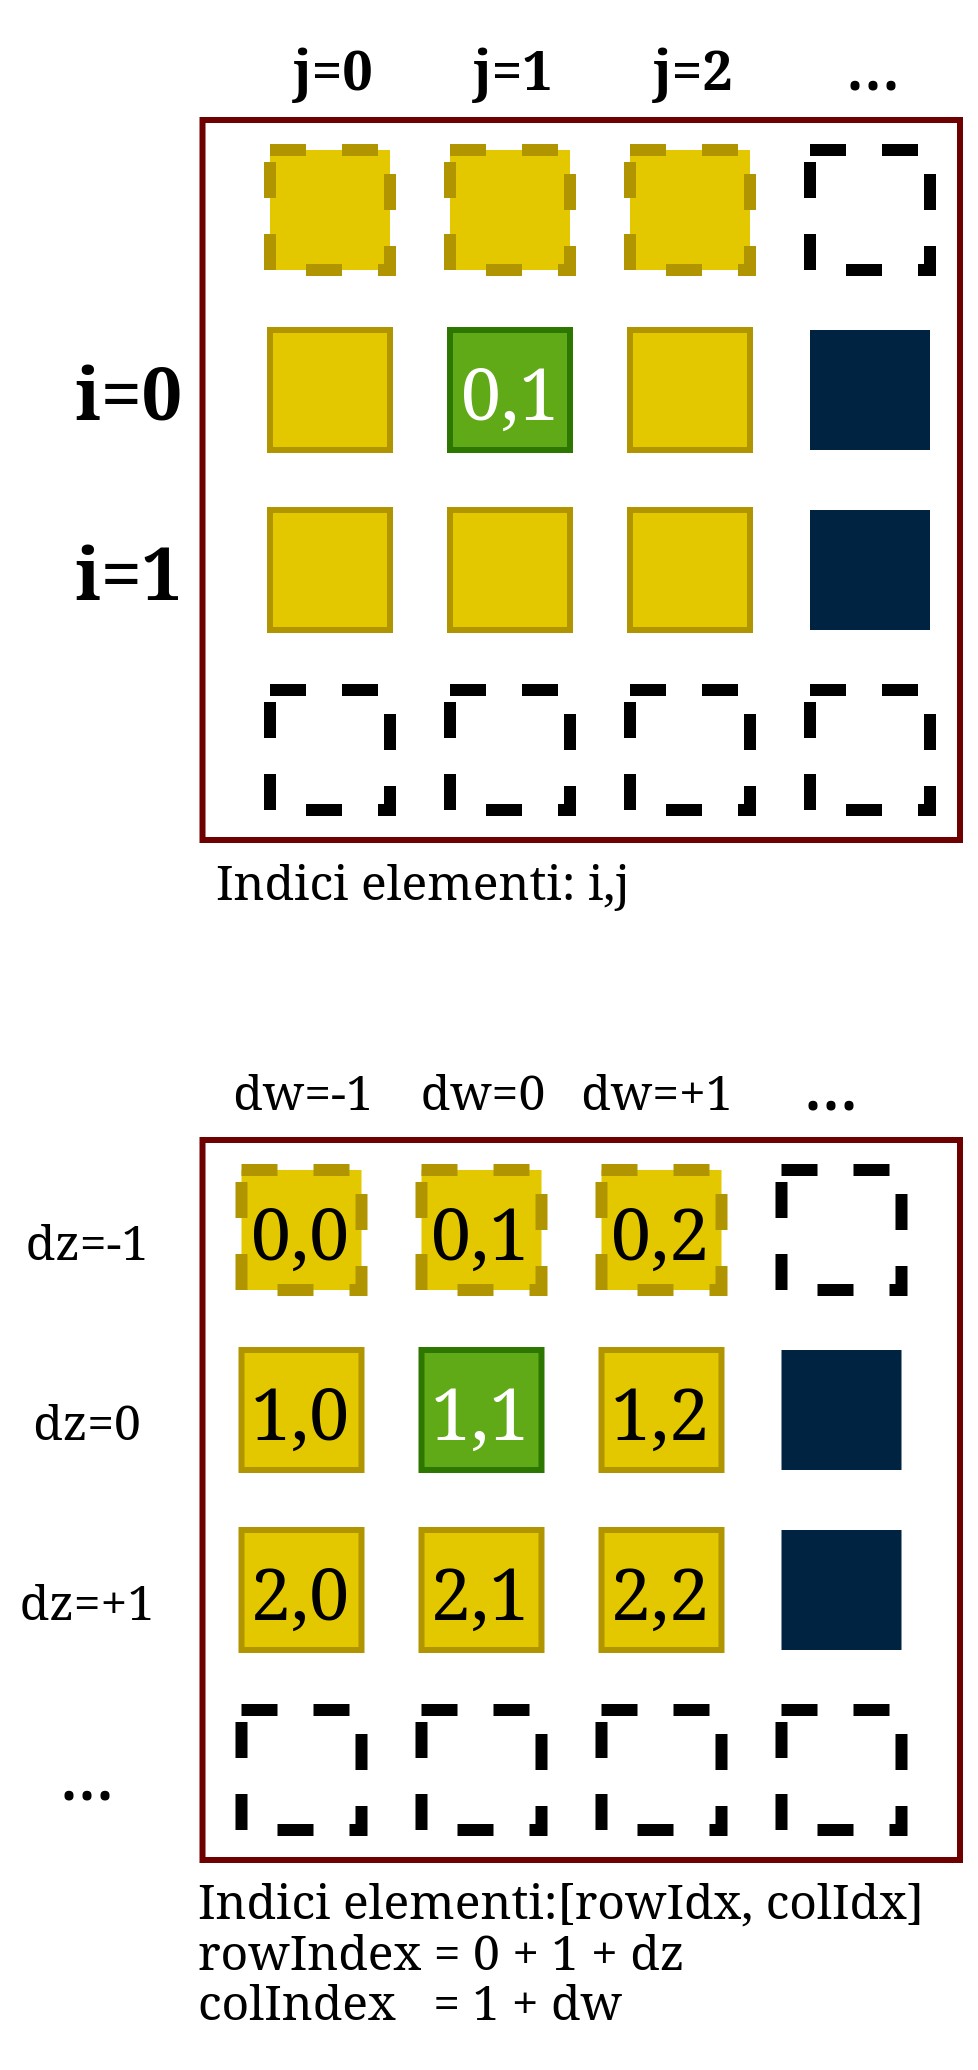

The diagram above was exported from draw.io. Its source (the exported page's mxGraphModel, read from the mxfile embedded in the PNG):
<mxGraphModel dx="167" dy="277" grid="1" gridSize="10" guides="1" tooltips="1" connect="1" arrows="1" fold="1" page="1" pageScale="1" pageWidth="160" pageHeight="90" math="0" shadow="0">
  <root>
    <mxCell id="3bI-ectDh4LSrjojBd_0-0" />
    <mxCell id="3bI-ectDh4LSrjojBd_0-1" parent="3bI-ectDh4LSrjojBd_0-0" />
    <mxCell id="3bI-ectDh4LSrjojBd_0-2" parent="3bI-ectDh4LSrjojBd_0-1" style="rounded=0;whiteSpace=wrap;html=1;fillColor=none;strokeColor=#6F0000;fontColor=#ffffff;fillOpacity=50;labelBackgroundColor=none;" value="" vertex="1">
      <mxGeometry height="120" width="126.25" x="670.75" y="140" as="geometry" />
    </mxCell>
    <mxCell id="3bI-ectDh4LSrjojBd_0-21" parent="3bI-ectDh4LSrjojBd_0-1" style="whiteSpace=wrap;html=1;aspect=fixed;fillColor=#e3c800;fontColor=#000000;strokeColor=#B09500;" value="" vertex="1">
      <mxGeometry height="20" width="20" x="682" y="175" as="geometry" />
    </mxCell>
    <mxCell id="3bI-ectDh4LSrjojBd_0-22" parent="3bI-ectDh4LSrjojBd_0-1" style="whiteSpace=wrap;html=1;aspect=fixed;fillColor=#60a917;fontColor=#ffffff;strokeColor=#2D7600;" value="0,1" vertex="1">
      <mxGeometry height="20" width="20" x="712" y="175" as="geometry" />
    </mxCell>
    <mxCell id="3bI-ectDh4LSrjojBd_0-23" parent="3bI-ectDh4LSrjojBd_0-1" style="whiteSpace=wrap;html=1;aspect=fixed;fillColor=#002341;fontColor=#ffffff;strokeColor=none;" value="" vertex="1">
      <mxGeometry height="20" width="20" x="772" y="175" as="geometry" />
    </mxCell>
    <mxCell id="3bI-ectDh4LSrjojBd_0-24" parent="3bI-ectDh4LSrjojBd_0-1" style="whiteSpace=wrap;html=1;aspect=fixed;fillColor=#e3c800;fontColor=#000000;strokeColor=#B09500;" value="" vertex="1">
      <mxGeometry height="20" width="20" x="742" y="175" as="geometry" />
    </mxCell>
    <mxCell id="3bI-ectDh4LSrjojBd_0-29" parent="3bI-ectDh4LSrjojBd_0-1" style="whiteSpace=wrap;html=1;aspect=fixed;fillColor=#e3c800;fontColor=#000000;strokeColor=#B09500;" value="" vertex="1">
      <mxGeometry height="20" width="20" x="682" y="205" as="geometry" />
    </mxCell>
    <mxCell id="3bI-ectDh4LSrjojBd_0-30" parent="3bI-ectDh4LSrjojBd_0-1" style="whiteSpace=wrap;html=1;aspect=fixed;fillColor=#e3c800;fontColor=#000000;strokeColor=#B09500;" value="" vertex="1">
      <mxGeometry height="20" width="20" x="712" y="205" as="geometry" />
    </mxCell>
    <mxCell id="3bI-ectDh4LSrjojBd_0-31" parent="3bI-ectDh4LSrjojBd_0-1" style="whiteSpace=wrap;html=1;aspect=fixed;fillColor=#002341;fontColor=#ffffff;strokeColor=none;" value="" vertex="1">
      <mxGeometry height="20" width="20" x="772" y="205" as="geometry" />
    </mxCell>
    <mxCell id="3bI-ectDh4LSrjojBd_0-32" parent="3bI-ectDh4LSrjojBd_0-1" style="whiteSpace=wrap;html=1;aspect=fixed;fillColor=#e3c800;fontColor=#000000;strokeColor=#B09500;" value="" vertex="1">
      <mxGeometry height="20" width="20" x="742" y="205" as="geometry" />
    </mxCell>
    <mxCell id="3bI-ectDh4LSrjojBd_0-37" parent="3bI-ectDh4LSrjojBd_0-1" style="whiteSpace=wrap;html=1;aspect=fixed;fillColor=#e3c800;fontColor=#000000;strokeColor=#B09500;strokeWidth=2;dashed=1;" value="" vertex="1">
      <mxGeometry height="20" width="20" x="682" y="145" as="geometry" />
    </mxCell>
    <mxCell id="3bI-ectDh4LSrjojBd_0-38" parent="3bI-ectDh4LSrjojBd_0-1" style="whiteSpace=wrap;html=1;aspect=fixed;fillColor=#e3c800;fontColor=#000000;strokeColor=#B09500;strokeWidth=2;dashed=1;" value="" vertex="1">
      <mxGeometry height="20" width="20" x="712" y="145" as="geometry" />
    </mxCell>
    <mxCell id="3bI-ectDh4LSrjojBd_0-39" parent="3bI-ectDh4LSrjojBd_0-1" style="whiteSpace=wrap;html=1;aspect=fixed;fillColor=none;fontColor=#ffffff;strokeColor=default;strokeWidth=2;dashed=1;" value="" vertex="1">
      <mxGeometry height="20" width="20" x="772" y="145" as="geometry" />
    </mxCell>
    <mxCell id="3bI-ectDh4LSrjojBd_0-40" parent="3bI-ectDh4LSrjojBd_0-1" style="whiteSpace=wrap;html=1;aspect=fixed;fillColor=#e3c800;fontColor=#000000;strokeColor=#B09500;strokeWidth=2;dashed=1;" value="" vertex="1">
      <mxGeometry height="20" width="20" x="742" y="145" as="geometry" />
    </mxCell>
    <mxCell id="3bI-ectDh4LSrjojBd_0-45" parent="3bI-ectDh4LSrjojBd_0-1" style="whiteSpace=wrap;html=1;aspect=fixed;fillColor=none;fontColor=#ffffff;strokeColor=default;strokeWidth=2;dashed=1;" value="" vertex="1">
      <mxGeometry height="20" width="20" x="682" y="235" as="geometry" />
    </mxCell>
    <mxCell id="3bI-ectDh4LSrjojBd_0-46" parent="3bI-ectDh4LSrjojBd_0-1" style="whiteSpace=wrap;html=1;aspect=fixed;fillColor=none;fontColor=#ffffff;strokeColor=default;strokeWidth=2;dashed=1;" value="" vertex="1">
      <mxGeometry height="20" width="20" x="712" y="235" as="geometry" />
    </mxCell>
    <mxCell id="3bI-ectDh4LSrjojBd_0-47" parent="3bI-ectDh4LSrjojBd_0-1" style="whiteSpace=wrap;html=1;aspect=fixed;fillColor=none;fontColor=#ffffff;strokeColor=default;strokeWidth=2;dashed=1;" value="" vertex="1">
      <mxGeometry height="20" width="20" x="772" y="235" as="geometry" />
    </mxCell>
    <mxCell id="3bI-ectDh4LSrjojBd_0-48" parent="3bI-ectDh4LSrjojBd_0-1" style="whiteSpace=wrap;html=1;aspect=fixed;fillColor=none;fontColor=#ffffff;strokeColor=default;strokeWidth=2;dashed=1;" value="" vertex="1">
      <mxGeometry height="20" width="20" x="742" y="235" as="geometry" />
    </mxCell>
    <mxCell id="3bI-ectDh4LSrjojBd_0-58" edge="1" parent="3bI-ectDh4LSrjojBd_0-1" style="edgeStyle=orthogonalEdgeStyle;rounded=0;orthogonalLoop=1;jettySize=auto;html=1;exitX=0.5;exitY=1;exitDx=0;exitDy=0;">
      <mxGeometry relative="1" as="geometry">
        <mxPoint x="775" y="180" as="sourcePoint" />
        <mxPoint x="775" y="180" as="targetPoint" />
      </mxGeometry>
    </mxCell>
    <mxCell id="4Uw0hr3rBH63BOKoKxxU-0" parent="3bI-ectDh4LSrjojBd_0-1" style="text;html=1;whiteSpace=wrap;strokeColor=none;fillColor=none;align=center;verticalAlign=middle;rounded=0;fontFamily=Courier New;" value="&lt;font face=&quot;Courier New&quot; style=&quot;font-size: 9px;&quot;&gt;&lt;b&gt;j=1&lt;/b&gt;&lt;/font&gt;" vertex="1">
      <mxGeometry height="20" width="25" x="709.5" y="120" as="geometry" />
    </mxCell>
    <mxCell id="4Uw0hr3rBH63BOKoKxxU-1" parent="3bI-ectDh4LSrjojBd_0-1" style="text;html=1;whiteSpace=wrap;strokeColor=none;fillColor=none;align=center;verticalAlign=middle;rounded=0;fontFamily=Courier New;" value="&lt;font face=&quot;Courier New&quot; style=&quot;font-size: 9px;&quot;&gt;&lt;b&gt;j=2&lt;/b&gt;&lt;/font&gt;" vertex="1">
      <mxGeometry height="20" width="25" x="739.5" y="120" as="geometry" />
    </mxCell>
    <mxCell id="4Uw0hr3rBH63BOKoKxxU-10" parent="3bI-ectDh4LSrjojBd_0-1" style="text;html=1;whiteSpace=wrap;strokeColor=none;fillColor=none;align=center;verticalAlign=middle;rounded=0;fontFamily=Courier New;" value="&lt;font face=&quot;Courier New&quot; style=&quot;font-size: 9px;&quot;&gt;&lt;b&gt;j=0&lt;/b&gt;&lt;/font&gt;" vertex="1">
      <mxGeometry height="20" width="25" x="679.5" y="120" as="geometry" />
    </mxCell>
    <mxCell id="4Uw0hr3rBH63BOKoKxxU-12" parent="3bI-ectDh4LSrjojBd_0-1" style="text;html=1;whiteSpace=wrap;strokeColor=none;fillColor=none;align=center;verticalAlign=middle;rounded=0;fontFamily=Courier New;" value="&lt;font face=&quot;Courier New&quot;&gt;&lt;b&gt;i=0&lt;/b&gt;&lt;/font&gt;" vertex="1">
      <mxGeometry height="20" width="25" x="645.75" y="175" as="geometry" />
    </mxCell>
    <mxCell id="4Uw0hr3rBH63BOKoKxxU-13" parent="3bI-ectDh4LSrjojBd_0-1" style="text;html=1;whiteSpace=wrap;strokeColor=none;fillColor=none;align=center;verticalAlign=middle;rounded=0;fontFamily=Courier New;" value="&lt;font face=&quot;Courier New&quot;&gt;&lt;b&gt;i=1&lt;/b&gt;&lt;/font&gt;" vertex="1">
      <mxGeometry height="20" width="25" x="645.75" y="205" as="geometry" />
    </mxCell>
    <mxCell id="4Uw0hr3rBH63BOKoKxxU-15" parent="3bI-ectDh4LSrjojBd_0-1" style="whiteSpace=wrap;html=1;aspect=fixed;fillColor=#e3c800;fontColor=#000000;strokeColor=#B09500;" value="1,0" vertex="1">
      <mxGeometry height="20" width="20" x="677.25" y="345" as="geometry" />
    </mxCell>
    <mxCell id="4Uw0hr3rBH63BOKoKxxU-16" parent="3bI-ectDh4LSrjojBd_0-1" style="whiteSpace=wrap;html=1;aspect=fixed;fillColor=#60a917;fontColor=#ffffff;strokeColor=#2D7600;" value="1,1" vertex="1">
      <mxGeometry height="20" width="20" x="707.25" y="345" as="geometry" />
    </mxCell>
    <mxCell id="4Uw0hr3rBH63BOKoKxxU-17" parent="3bI-ectDh4LSrjojBd_0-1" style="whiteSpace=wrap;html=1;aspect=fixed;fillColor=#002341;fontColor=#ffffff;strokeColor=none;" value="" vertex="1">
      <mxGeometry height="20" width="20" x="767.25" y="345" as="geometry" />
    </mxCell>
    <mxCell id="4Uw0hr3rBH63BOKoKxxU-18" parent="3bI-ectDh4LSrjojBd_0-1" style="whiteSpace=wrap;html=1;aspect=fixed;fillColor=#e3c800;fontColor=#000000;strokeColor=#B09500;" value="1,2" vertex="1">
      <mxGeometry height="20" width="20" x="737.25" y="345" as="geometry" />
    </mxCell>
    <mxCell id="4Uw0hr3rBH63BOKoKxxU-20" parent="3bI-ectDh4LSrjojBd_0-1" style="whiteSpace=wrap;html=1;aspect=fixed;fillColor=#e3c800;fontColor=#000000;strokeColor=#B09500;" value="2,0" vertex="1">
      <mxGeometry height="20" width="20" x="677.25" y="375" as="geometry" />
    </mxCell>
    <mxCell id="4Uw0hr3rBH63BOKoKxxU-21" parent="3bI-ectDh4LSrjojBd_0-1" style="whiteSpace=wrap;html=1;aspect=fixed;fillColor=#e3c800;fontColor=#000000;strokeColor=#B09500;" value="2,1" vertex="1">
      <mxGeometry height="20" width="20" x="707.25" y="375" as="geometry" />
    </mxCell>
    <mxCell id="4Uw0hr3rBH63BOKoKxxU-22" parent="3bI-ectDh4LSrjojBd_0-1" style="whiteSpace=wrap;html=1;aspect=fixed;fillColor=#002341;fontColor=#ffffff;strokeColor=none;" value="" vertex="1">
      <mxGeometry height="20" width="20" x="767.25" y="375" as="geometry" />
    </mxCell>
    <mxCell id="4Uw0hr3rBH63BOKoKxxU-23" parent="3bI-ectDh4LSrjojBd_0-1" style="whiteSpace=wrap;html=1;aspect=fixed;fillColor=#e3c800;fontColor=#000000;strokeColor=#B09500;" value="2,2" vertex="1">
      <mxGeometry height="20" width="20" x="737.25" y="375" as="geometry" />
    </mxCell>
    <mxCell id="4Uw0hr3rBH63BOKoKxxU-25" parent="3bI-ectDh4LSrjojBd_0-1" style="whiteSpace=wrap;html=1;aspect=fixed;fillColor=#e3c800;fontColor=#000000;strokeColor=#B09500;strokeWidth=2;dashed=1;" value="0,0" vertex="1">
      <mxGeometry height="20" width="20" x="677.25" y="315" as="geometry" />
    </mxCell>
    <mxCell id="4Uw0hr3rBH63BOKoKxxU-26" parent="3bI-ectDh4LSrjojBd_0-1" style="whiteSpace=wrap;html=1;aspect=fixed;fillColor=#e3c800;fontColor=#000000;strokeColor=#B09500;strokeWidth=2;dashed=1;" value="0,1" vertex="1">
      <mxGeometry height="20" width="20" x="707.25" y="315" as="geometry" />
    </mxCell>
    <mxCell id="4Uw0hr3rBH63BOKoKxxU-27" parent="3bI-ectDh4LSrjojBd_0-1" style="whiteSpace=wrap;html=1;aspect=fixed;fillColor=none;fontColor=#ffffff;strokeColor=default;strokeWidth=2;dashed=1;" value="" vertex="1">
      <mxGeometry height="20" width="20" x="767.25" y="315" as="geometry" />
    </mxCell>
    <mxCell id="4Uw0hr3rBH63BOKoKxxU-28" parent="3bI-ectDh4LSrjojBd_0-1" style="whiteSpace=wrap;html=1;aspect=fixed;fillColor=#e3c800;fontColor=#000000;strokeColor=#B09500;strokeWidth=2;dashed=1;" value="0,2" vertex="1">
      <mxGeometry height="20" width="20" x="737.25" y="315" as="geometry" />
    </mxCell>
    <mxCell id="4Uw0hr3rBH63BOKoKxxU-30" parent="3bI-ectDh4LSrjojBd_0-1" style="whiteSpace=wrap;html=1;aspect=fixed;fillColor=none;fontColor=#ffffff;strokeColor=default;strokeWidth=2;dashed=1;" value="" vertex="1">
      <mxGeometry height="20" width="20" x="677.25" y="405" as="geometry" />
    </mxCell>
    <mxCell id="4Uw0hr3rBH63BOKoKxxU-31" parent="3bI-ectDh4LSrjojBd_0-1" style="whiteSpace=wrap;html=1;aspect=fixed;fillColor=none;fontColor=#ffffff;strokeColor=default;strokeWidth=2;dashed=1;" value="" vertex="1">
      <mxGeometry height="20" width="20" x="707.25" y="405" as="geometry" />
    </mxCell>
    <mxCell id="4Uw0hr3rBH63BOKoKxxU-32" parent="3bI-ectDh4LSrjojBd_0-1" style="whiteSpace=wrap;html=1;aspect=fixed;fillColor=none;fontColor=#ffffff;strokeColor=default;strokeWidth=2;dashed=1;" value="" vertex="1">
      <mxGeometry height="20" width="20" x="767.25" y="405" as="geometry" />
    </mxCell>
    <mxCell id="4Uw0hr3rBH63BOKoKxxU-33" parent="3bI-ectDh4LSrjojBd_0-1" style="whiteSpace=wrap;html=1;aspect=fixed;fillColor=none;fontColor=#ffffff;strokeColor=default;strokeWidth=2;dashed=1;" value="" vertex="1">
      <mxGeometry height="20" width="20" x="737.25" y="405" as="geometry" />
    </mxCell>
    <mxCell id="4Uw0hr3rBH63BOKoKxxU-40" parent="3bI-ectDh4LSrjojBd_0-1" style="text;html=1;whiteSpace=wrap;strokeColor=none;fillColor=none;align=center;verticalAlign=middle;rounded=0;fontFamily=Courier New;" value="&lt;font face=&quot;Courier New&quot; style=&quot;font-size: 8px;&quot;&gt;dz=-1&lt;/font&gt;" vertex="1">
      <mxGeometry height="20" width="29" x="637" y="315" as="geometry" />
    </mxCell>
    <mxCell id="4Uw0hr3rBH63BOKoKxxU-42" parent="3bI-ectDh4LSrjojBd_0-1" style="text;html=1;whiteSpace=wrap;strokeColor=none;fillColor=none;align=center;verticalAlign=middle;rounded=0;fontFamily=Courier New;" value="&lt;font face=&quot;Courier New&quot; style=&quot;font-size: 8px;&quot;&gt;dz=0&lt;/font&gt;" vertex="1">
      <mxGeometry height="20" width="29" x="637" y="345" as="geometry" />
    </mxCell>
    <mxCell id="4Uw0hr3rBH63BOKoKxxU-43" parent="3bI-ectDh4LSrjojBd_0-1" style="text;html=1;whiteSpace=wrap;strokeColor=none;fillColor=none;align=center;verticalAlign=middle;rounded=0;fontFamily=Courier New;" value="&lt;font face=&quot;Courier New&quot; style=&quot;font-size: 8px;&quot;&gt;dz=+1&lt;/font&gt;" vertex="1">
      <mxGeometry height="20" width="29" x="637" y="375" as="geometry" />
    </mxCell>
    <mxCell id="4Uw0hr3rBH63BOKoKxxU-44" parent="3bI-ectDh4LSrjojBd_0-1" style="text;html=1;whiteSpace=wrap;strokeColor=none;fillColor=none;align=center;verticalAlign=middle;rounded=0;fontFamily=Courier New;" value="&lt;font face=&quot;Courier New&quot; style=&quot;font-size: 8px;&quot;&gt;dw=-1&lt;/font&gt;" vertex="1">
      <mxGeometry height="20" width="29" x="672.75" y="290" as="geometry" />
    </mxCell>
    <mxCell id="4Uw0hr3rBH63BOKoKxxU-45" parent="3bI-ectDh4LSrjojBd_0-1" style="text;html=1;whiteSpace=wrap;strokeColor=none;fillColor=none;align=center;verticalAlign=middle;rounded=0;fontFamily=Courier New;" value="&lt;font face=&quot;Courier New&quot; style=&quot;font-size: 8px;&quot;&gt;dw=0&lt;/font&gt;" vertex="1">
      <mxGeometry height="20" width="29" x="703" y="290" as="geometry" />
    </mxCell>
    <mxCell id="4Uw0hr3rBH63BOKoKxxU-46" parent="3bI-ectDh4LSrjojBd_0-1" style="text;html=1;whiteSpace=wrap;strokeColor=none;fillColor=none;align=center;verticalAlign=middle;rounded=0;fontFamily=Courier New;" value="&lt;font face=&quot;Courier New&quot; style=&quot;font-size: 8px;&quot;&gt;dw=+1&lt;/font&gt;" vertex="1">
      <mxGeometry height="20" width="29" x="732" y="290" as="geometry" />
    </mxCell>
    <mxCell id="4Uw0hr3rBH63BOKoKxxU-48" parent="3bI-ectDh4LSrjojBd_0-1" style="text;html=1;whiteSpace=wrap;strokeColor=none;fillColor=none;align=center;verticalAlign=middle;rounded=0;fontFamily=Courier New;" value="&lt;font face=&quot;Courier New&quot;&gt;...&lt;/font&gt;" vertex="1">
      <mxGeometry height="20" width="29" x="637" y="405" as="geometry" />
    </mxCell>
    <mxCell id="4Uw0hr3rBH63BOKoKxxU-49" parent="3bI-ectDh4LSrjojBd_0-1" style="text;html=1;whiteSpace=wrap;strokeColor=none;fillColor=none;align=center;verticalAlign=middle;rounded=0;fontFamily=Courier New;" value="&lt;font face=&quot;Courier New&quot;&gt;...&lt;/font&gt;" vertex="1">
      <mxGeometry height="20" width="29" x="761" y="290" as="geometry" />
    </mxCell>
    <mxCell id="4Uw0hr3rBH63BOKoKxxU-50" parent="3bI-ectDh4LSrjojBd_0-1" style="text;html=1;whiteSpace=wrap;strokeColor=none;fillColor=none;align=center;verticalAlign=middle;rounded=0;fontFamily=Courier New;" value="&lt;font face=&quot;Courier New&quot;&gt;...&lt;/font&gt;" vertex="1">
      <mxGeometry height="20" width="29" x="768.25" y="120" as="geometry" />
    </mxCell>
    <mxCell id="4Uw0hr3rBH63BOKoKxxU-53" parent="3bI-ectDh4LSrjojBd_0-1" style="text;html=1;whiteSpace=wrap;strokeColor=none;fillColor=none;align=left;verticalAlign=middle;rounded=0;fontFamily=Courier New;" value="&lt;div align=&quot;left&quot;&gt;&lt;font face=&quot;Courier New&quot; style=&quot;font-size: 8px;&quot;&gt;Indici elementi:&amp;nbsp;&lt;/font&gt;&lt;font face=&quot;Courier New&quot; style=&quot;font-size: 8px;&quot;&gt;i,j&lt;/font&gt;&lt;/div&gt;" vertex="1">
      <mxGeometry height="10" width="110" x="670.75" y="260" as="geometry" />
    </mxCell>
    <mxCell id="4Uw0hr3rBH63BOKoKxxU-54" parent="3bI-ectDh4LSrjojBd_0-1" style="text;html=1;whiteSpace=wrap;strokeColor=none;fillColor=none;align=left;verticalAlign=middle;rounded=0;fontFamily=Courier New;" value="&lt;div style=&quot;line-height: 70%;&quot;&gt;&lt;div align=&quot;left&quot;&gt;&lt;font face=&quot;Courier New&quot; style=&quot;font-size: 8px; line-height: 70%;&quot;&gt;Indici elementi:[rowIdx, colIdx]&lt;/font&gt;&lt;/div&gt;&lt;div align=&quot;left&quot;&gt;&lt;font face=&quot;Courier New&quot; style=&quot;font-size: 8px; line-height: 70%;&quot;&gt;rowIndex = 0 + 1 + dz&lt;/font&gt;&lt;/div&gt;&lt;div align=&quot;left&quot;&gt;&lt;font face=&quot;Courier New&quot; style=&quot;font-size: 8px; line-height: 70%;&quot;&gt;colIndex&amp;nbsp; &amp;nbsp;= 1 + dw&lt;/font&gt;&lt;/div&gt;&lt;div align=&quot;left&quot;&gt;&lt;font face=&quot;Courier New&quot; style=&quot;font-size: 8px;&quot;&gt;&lt;br&gt;&lt;/font&gt;&lt;/div&gt;&lt;/div&gt;" vertex="1">
      <mxGeometry height="35" width="131.62" x="668.06" y="430" as="geometry" />
    </mxCell>
    <mxCell id="4Uw0hr3rBH63BOKoKxxU-59" parent="3bI-ectDh4LSrjojBd_0-1" style="rounded=0;whiteSpace=wrap;html=1;fillColor=none;strokeColor=#6F0000;fontColor=#ffffff;fillOpacity=50;labelBackgroundColor=none;" value="" vertex="1">
      <mxGeometry height="120" width="126.25" x="670.75" y="310" as="geometry" />
    </mxCell>
  </root>
</mxGraphModel>